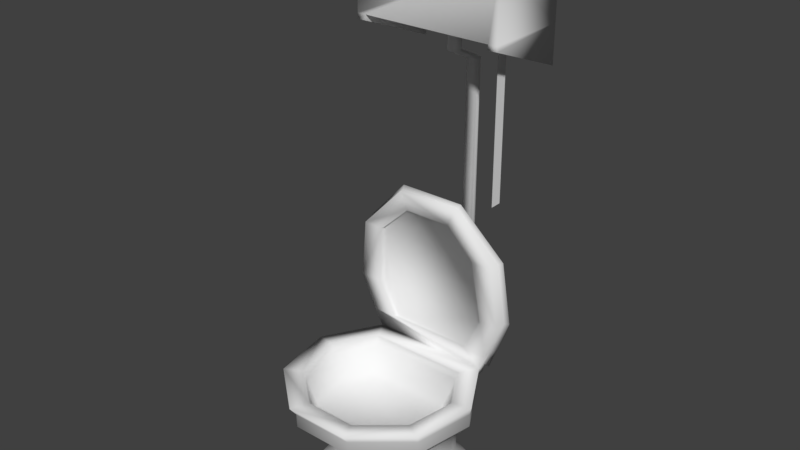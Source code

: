 # Source: toilet.blend  (saved by Blender 2.79.0; exported with 4.5.12 LTS)
import bpy
from mathutils import Matrix  # noqa: F401  (used for matrix-valued properties, if any)

bpy.ops.wm.read_factory_settings(use_empty=True)
scene = bpy.context.scene
scene.name = 'Scene'

# ---- collections
col_collection_1 = bpy.data.collections.new('Collection 1'); scene.collection.children.link(col_collection_1)

# ---- materials (node trees are filled in below, after node groups)
mat_thm = bpy.data.materials.new('thm')
mat_thm.alpha_threshold = 0.0
mat_thm.use_transparent_shadow = False
mat_thm.roughness = 0.5
mat_chain = bpy.data.materials.new('chain')
mat_chain.alpha_threshold = 0.0
mat_chain.use_transparent_shadow = False
mat_chain.roughness = 0.5
mat_tbm = bpy.data.materials.new('tbm')
mat_tbm.alpha_threshold = 0.0
mat_tbm.use_transparent_shadow = False
mat_tbm.roughness = 0.5

# ---- material node trees

# ---- world
world_world = bpy.data.worlds.new('World'); scene.world = world_world
world_world.color = (0.05088, 0.05088, 0.05088)
world_world.use_sun_shadow = False
world_world.sun_shadow_jitter_overblur = 0.0
world_world.cycles.sampling_method = 'MANUAL'

# ---- meshes
me_cube_000 = bpy.data.meshes.new('Cube.000')
me_cube_000.from_pydata([(-1.0, -1.0, -1.0), (-1.0, -0.584, 0.2203), (-1.0, 0.1438, -1.0), (-1.0, 0.1438, 0.2203), (1.0, -1.0, -1.0), (1.0, -0.584, 0.2203), (1.0, 0.1438, -1.0), (1.0, 0.1438, 0.2203), (-0.8789, 0.1438, -1.0), (-0.8789, -1.0, -1.0), (0.8775, -1.0, -1.0), (0.8775, 0.1438, -1.0), (-1.0, -1.0, -1.073), (-1.0, 0.1438, -1.518), (-0.8789, 0.1438, -1.518), (-0.8789, -1.0, -1.073), (1.0, -1.0, -1.067), (1.0, 0.1438, -1.512), (0.8775, -1.0, -1.067), (0.8775, 0.1438, -1.512), (-1.0, -1.0, -0.1125), (-1.0, 0.1438, -0.1125), (1.0, 0.1438, -0.1125), (1.0, -1.0, -0.1125), (-0.8789, 0.1438, -0.1125), (0.8775, 0.1438, -0.1125), (-1.0, -0.6024, 0.2434), (1.0, -0.6024, 0.2434), (-1.0, -1.018, -0.08945), (1.0, -1.018, -0.08945)], [], [(20, 1, 3, 21), (22, 7, 5, 23), (10, 11, 19, 18), (7, 3, 1, 5), (2, 8, 14, 13), (1, 20, 28, 26), (8, 11, 10, 9), (7, 22, 25, 24, 21, 3), (13, 14, 15, 12), (0, 2, 13, 12), (9, 0, 12, 15), (8, 9, 15, 14), (19, 17, 16, 18), (11, 6, 17, 19), (6, 4, 16, 17), (4, 10, 18, 16), (8, 24, 25, 11), (2, 21, 24, 8), (20, 0, 9, 10, 4, 23), (6, 22, 23, 4), (11, 25, 22, 6), (0, 20, 21, 2), (26, 28, 29, 27), (20, 23, 29, 28), (5, 1, 26, 27), (23, 5, 27, 29)])
me_cube_000.polygons.foreach_set('use_smooth', [True] * 26)
_uv = me_cube_000.uv_layers.new(name='UVMap')
_uv.uv.foreach_set('vector', [0.5243, 0.07258, 0.5467, 0.05473, 0.5858, 0.05464, 0.5858, 0.07245, 0.6139, 0.3424, 0.6139, 0.3602, 0.5748, 0.3601, 0.5524, 0.3422, 0.5516, 0.7302, 0.5514, 0.6693, 0.5791, 0.6693, 0.5552, 0.7302, 0.36, 0.5901, 0.36, 0.6971, 0.3217, 0.6971, 0.3217, 0.5901, 0.3496, 0.0535, 0.3496, 0.05998, 0.3217, 0.05998, 0.3217, 0.0535, 0.5467, 0.05473, 0.5243, 0.07258, 0.5233, 0.07135, 0.5457, 0.0535, 0.6129, 0.4683, 0.6129, 0.5623, 0.5514, 0.5623, 0.5514, 0.4683, 0.4154, 0.1605, 0.3975, 0.1605, 0.3975, 0.1539, 0.3975, 0.05998, 0.3975, 0.0535, 0.4154, 0.0535, 0.8093, 0.1164, 0.8028, 0.1164, 0.8028, 0.0535, 0.8093, 0.0535, 0.5243, 0.12, 0.5858, 0.1199, 0.5858, 0.1476, 0.5243, 0.1239, 0.05787, 0.5015, 0.05787, 0.508, 0.05394, 0.508, 0.05394, 0.5015, 0.1798, 0.676, 0.1799, 0.615, 0.1839, 0.615, 0.2077, 0.676, 0.7284, 0.3304, 0.7218, 0.3304, 0.7218, 0.2675, 0.7284, 0.2675, 0.3496, 0.1539, 0.3496, 0.1605, 0.322, 0.1605, 0.322, 0.1539, 0.6139, 0.2949, 0.5524, 0.2948, 0.5524, 0.2912, 0.6139, 0.2675, 0.05787, 0.401, 0.05787, 0.4075, 0.05426, 0.4075, 0.05426, 0.401, 0.3496, 0.05998, 0.3975, 0.05998, 0.3975, 0.1539, 0.3496, 0.1539, 0.3496, 0.0535, 0.3975, 0.0535, 0.3975, 0.05998, 0.3496, 0.05998, 0.1057, 0.508, 0.05787, 0.508, 0.05787, 0.5015, 0.05787, 0.4075, 0.05787, 0.401, 0.1057, 0.401, 0.6139, 0.2949, 0.6139, 0.3424, 0.5524, 0.3422, 0.5524, 0.2948, 0.3496, 0.1539, 0.3975, 0.1539, 0.3975, 0.1605, 0.3496, 0.1605, 0.5243, 0.12, 0.5243, 0.07258, 0.5858, 0.07245, 0.5858, 0.1199, 0.07192, 0.722, 0.05394, 0.722, 0.05394, 0.615, 0.07192, 0.615, 0.1057, 0.508, 0.1057, 0.401, 0.107, 0.401, 0.107, 0.508, 0.6949, 0.0535, 0.6949, 0.1605, 0.6937, 0.1605, 0.6937, 0.0535, 0.5524, 0.3422, 0.5748, 0.3601, 0.5738, 0.3613, 0.5514, 0.3434])
_ca = me_cube_000.color_attributes.new('Col', 'BYTE_COLOR', 'CORNER')
_ca.data.foreach_set('color', [1.0, 1.0, 1.0, 1.0, 1.0, 1.0, 1.0, 1.0, 1.0, 1.0, 1.0, 1.0, 1.0, 1.0, 1.0, 1.0, 1.0, 1.0, 1.0, 1.0, 1.0, 1.0, 1.0, 1.0, 1.0, 1.0, 1.0, 1.0, 1.0, 1.0, 1.0, 1.0, 1.0, 1.0, 1.0, 1.0, 1.0, 1.0, 1.0, 1.0, 1.0, 1.0, 1.0, 1.0, 1.0, 1.0, 1.0, 1.0, 1.0, 1.0, 1.0, 1.0, 1.0, 1.0, 1.0, 1.0, 1.0, 1.0, 1.0, 1.0, 1.0, 1.0, 1.0, 1.0, 1.0, 1.0, 1.0, 1.0, 1.0, 1.0, 1.0, 1.0, 1.0, 1.0, 1.0, 1.0, 1.0, 1.0, 1.0, 1.0, 1.0, 1.0, 1.0, 1.0, 1.0, 1.0, 1.0, 1.0, 1.0, 1.0, 1.0, 1.0, 1.0, 1.0, 1.0, 1.0, 1.0, 1.0, 1.0, 1.0, 1.0, 1.0, 1.0, 1.0, 1.0, 1.0, 1.0, 1.0, 1.0, 1.0, 1.0, 1.0, 1.0, 1.0, 1.0, 1.0, 1.0, 1.0, 1.0, 1.0, 1.0, 1.0, 1.0, 1.0, 1.0, 1.0, 1.0, 1.0, 1.0, 1.0, 1.0, 1.0, 1.0, 1.0, 1.0, 1.0, 1.0, 1.0, 1.0, 1.0, 1.0, 1.0, 1.0, 1.0, 1.0, 1.0, 1.0, 1.0, 1.0, 1.0, 1.0, 1.0, 1.0, 1.0, 1.0, 1.0, 1.0, 1.0, 1.0, 1.0, 1.0, 1.0, 1.0, 1.0, 1.0, 1.0, 1.0, 1.0, 1.0, 1.0, 1.0, 1.0, 1.0, 1.0, 1.0, 1.0, 1.0, 1.0, 1.0, 1.0, 1.0, 1.0, 1.0, 1.0, 1.0, 1.0, 1.0, 1.0, 1.0, 1.0, 1.0, 1.0, 1.0, 1.0, 1.0, 1.0, 1.0, 1.0, 1.0, 1.0, 1.0, 1.0, 1.0, 1.0, 1.0, 1.0, 1.0, 1.0, 1.0, 1.0, 1.0, 1.0, 1.0, 1.0, 1.0, 1.0, 1.0, 1.0, 1.0, 1.0, 1.0, 1.0, 1.0, 1.0, 1.0, 1.0, 1.0, 1.0, 1.0, 1.0, 1.0, 1.0, 1.0, 1.0, 1.0, 1.0, 1.0, 1.0, 1.0, 1.0, 1.0, 1.0, 1.0, 1.0, 1.0, 1.0, 1.0, 1.0, 1.0, 1.0, 1.0, 1.0, 1.0, 1.0, 1.0, 1.0, 1.0, 1.0, 1.0, 1.0, 1.0, 1.0, 1.0, 1.0, 1.0, 1.0, 1.0, 1.0, 1.0, 1.0, 1.0, 1.0, 1.0, 1.0, 1.0, 1.0, 1.0, 1.0, 1.0, 1.0, 1.0, 1.0, 1.0, 1.0, 1.0, 1.0, 1.0, 1.0, 1.0, 1.0, 1.0, 1.0, 1.0, 1.0, 1.0, 1.0, 1.0, 1.0, 1.0, 1.0, 1.0, 1.0, 1.0, 1.0, 1.0, 1.0, 1.0, 1.0, 1.0, 1.0, 1.0, 1.0, 1.0, 1.0, 1.0, 1.0, 1.0, 1.0, 1.0, 1.0, 1.0, 1.0, 1.0, 1.0, 1.0, 1.0, 1.0, 1.0, 1.0, 1.0, 1.0, 1.0, 1.0, 1.0, 1.0, 1.0, 1.0, 1.0, 1.0, 1.0, 1.0, 1.0, 1.0, 1.0, 1.0, 1.0, 1.0, 1.0, 1.0, 1.0, 1.0, 1.0, 1.0, 1.0, 1.0, 1.0, 1.0, 1.0, 1.0, 1.0, 1.0, 1.0, 1.0, 1.0, 1.0, 1.0, 1.0, 1.0, 1.0, 1.0, 1.0, 1.0, 1.0, 1.0, 1.0, 1.0, 1.0, 1.0, 1.0, 1.0, 1.0, 1.0, 1.0, 1.0, 1.0, 1.0, 1.0, 1.0, 1.0, 1.0, 1.0, 1.0, 1.0, 1.0, 1.0, 1.0, 1.0, 1.0, 1.0, 1.0, 1.0, 1.0, 1.0, 1.0, 1.0, 1.0, 1.0, 1.0, 1.0, 1.0, 1.0, 1.0, 1.0, 1.0, 1.0, 1.0, 1.0, 1.0, 1.0, 1.0, 1.0, 1.0, 1.0, 1.0, 1.0, 1.0, 1.0, 1.0, 1.0, 1.0, 1.0, 1.0])
me_cube_000.materials.append(mat_thm)
me_cube_000.use_remesh_preserve_volume = False
me_cube_000.use_remesh_preserve_attributes = False
me_cube_000.use_mirror_vertex_groups = False
me_cube_000.update()
me_plane_001 = bpy.data.meshes.new('Plane.001')
me_plane_001.from_pydata([(-0.0911, -1.368, -2.854e-08), (0.07015, -1.368, -2.854e-08), (-0.0911, 0.8073, 5.305e-08), (0.07015, 0.8073, 5.305e-08)], [], [(0, 1, 3, 2)])
me_plane_001.polygons.foreach_set('use_smooth', [True] * 1)
_uv = me_plane_001.uv_layers.new(name='UVMap')
_uv.uv.foreach_set('vector', [0.001933, -0.003167, 0.9981, -0.003167, 1.005, 0.9984, 0.009215, 0.9984])
me_plane_001.materials.append(mat_chain)
me_plane_001.use_remesh_preserve_volume = False
me_plane_001.use_remesh_preserve_attributes = False
me_plane_001.use_mirror_vertex_groups = False
me_plane_001.update()
me_cube_001 = bpy.data.meshes.new('Cube.001')
me_cube_001.from_pydata([(-0.0007084, -0.1791, -1.086), (-0.0007084, -0.081, -1.002), (0.1594, -0.2373, -1.086), (0.2224, -0.1622, -1.002), (0.2445, -0.3849, -1.086), (0.3411, -0.3678, -1.002), (0.215, -0.5526, -1.086), (0.2999, -0.6017, -1.002), (0.08447, -0.6621, -1.086), (0.118, -0.7543, -1.002), (-0.08588, -0.6621, -1.086), (-0.1194, -0.7543, -1.002), (-0.2164, -0.5526, -1.086), (-0.3013, -0.6017, -1.002), (-0.246, -0.3849, -1.086), (-0.3425, -0.3678, -1.002), (-0.1608, -0.2373, -1.086), (-0.2238, -0.1622, -1.002), (-0.0007084, -0.081, -1.086), (0.2224, -0.1622, -1.086), (0.3411, -0.3678, -1.086), (0.2999, -0.6017, -1.086), (0.118, -0.7543, -1.086), (-0.1194, -0.7543, -1.086), (-0.3013, -0.6017, -1.086), (-0.3425, -0.3678, -1.086), (-0.2238, -0.1622, -1.086), (-0.0007084, -0.3422, -1.133), (0.05454, -0.3623, -1.133), (0.08394, -0.4132, -1.133), (0.07373, -0.4711, -1.133), (0.02869, -0.5089, -1.133), (-0.03011, -0.5089, -1.133), (-0.07515, -0.4711, -1.133), (-0.08536, -0.4132, -1.133), (-0.05596, -0.3623, -1.133), (-0.0007084, -0.1791, -1.133), (0.1594, -0.2373, -1.133), (0.2445, -0.3849, -1.133), (0.215, -0.5526, -1.133), (0.08447, -0.6621, -1.133), (-0.08588, -0.6621, -1.133), (-0.2164, -0.5526, -1.133), (-0.246, -0.3849, -1.133), (-0.1608, -0.2373, -1.133), (-0.0007083, -0.3422, -1.387), (0.05454, -0.3623, -1.387), (0.08394, -0.4132, -1.387), (0.07373, -0.4711, -1.387), (0.02869, -0.5089, -1.387), (-0.03011, -0.5089, -1.387), (-0.07515, -0.4711, -1.387), (-0.08536, -0.4132, -1.387), (-0.05596, -0.3623, -1.387), (-0.0007082, 0.05025, -1.574), (0.05454, 0.03014, -1.574), (0.08394, -0.02078, -1.574), (0.07373, -0.07869, -1.574), (0.02869, -0.1165, -1.574), (-0.03011, -0.1165, -1.574), (-0.07515, -0.07869, -1.574), (-0.08536, -0.02078, -1.574), (-0.05596, 0.03014, -1.574), (-0.0007087, 0.05025, -5.603), (0.05454, 0.03014, -5.603), (0.08394, -0.02078, -5.603), (0.07373, -0.07869, -5.603), (0.02869, -0.1165, -5.603), (-0.03011, -0.1165, -5.603), (-0.07515, -0.07869, -5.603), (-0.08536, -0.02078, -5.603), (-0.05596, 0.03014, -5.603)], [], [(18, 1, 3, 19), (19, 3, 5, 20), (20, 5, 7, 21), (21, 7, 9, 22), (22, 9, 11, 23), (23, 11, 13, 24), (24, 13, 15, 25), (3, 1, 17, 15, 13, 11, 9, 7, 5), (25, 15, 17, 26), (26, 17, 1, 18), (14, 16, 44, 43), (2, 0, 18, 19), (4, 2, 19, 20), (6, 4, 20, 21), (8, 6, 21, 22), (10, 8, 22, 23), (12, 10, 23, 24), (14, 12, 24, 25), (16, 14, 25, 26), (0, 16, 26, 18), (32, 33, 51, 50), (8, 10, 41, 40), (2, 4, 38, 37), (16, 0, 36, 44), (10, 12, 42, 41), (4, 6, 39, 38), (12, 14, 43, 42), (6, 8, 40, 39), (0, 2, 37, 36), (28, 27, 36, 37), (29, 28, 37, 38), (30, 29, 38, 39), (31, 30, 39, 40), (32, 31, 40, 41), (33, 32, 41, 42), (34, 33, 42, 43), (35, 34, 43, 44), (27, 35, 44, 36), (49, 50, 59, 58), (29, 30, 48, 47), (33, 34, 52, 51), (30, 31, 49, 48), (27, 28, 46, 45), (34, 35, 53, 52), (31, 32, 50, 49), (28, 29, 47, 46), (35, 27, 45, 53), (62, 54, 63, 71), (46, 47, 56, 55), (53, 45, 54, 62), (50, 51, 60, 59), (47, 48, 57, 56), (51, 52, 61, 60), (48, 49, 58, 57), (45, 46, 55, 54), (52, 53, 62, 61), (63, 64, 65, 66, 67, 68, 69, 70, 71), (59, 60, 69, 68), (56, 57, 66, 65), (60, 61, 70, 69), (57, 58, 67, 66), (54, 55, 64, 63), (61, 62, 71, 70), (58, 59, 68, 67), (55, 56, 65, 64)])
me_cube_001.polygons.foreach_set('use_smooth', [True] * 65)
_uv = me_cube_001.uv_layers.new(name='UVMap')
_uv.uv.foreach_set('vector', [0.6869, 0.8247, 0.6915, 0.8247, 0.6915, 0.8366, 0.6869, 0.8366, 0.4433, 0.8279, 0.4388, 0.8278, 0.4387, 0.8163, 0.4432, 0.8164, 0.4432, 0.8164, 0.4387, 0.8163, 0.4388, 0.8041, 0.4433, 0.8041, 0.8357, 0.7014, 0.8311, 0.7014, 0.8311, 0.6917, 0.8357, 0.6917, 0.8357, 0.6917, 0.8311, 0.6917, 0.8311, 0.679, 0.8357, 0.679, 0.8357, 0.679, 0.8311, 0.679, 0.8311, 0.6693, 0.8357, 0.6693, 0.8409, 0.2913, 0.8364, 0.2913, 0.8363, 0.279, 0.8408, 0.279, 0.7564, 0.4799, 0.7564, 0.4926, 0.7483, 0.5024, 0.736, 0.5048, 0.7251, 0.4986, 0.7208, 0.4868, 0.7251, 0.4748, 0.736, 0.4683, 0.7483, 0.4703, 0.8408, 0.279, 0.8363, 0.279, 0.8364, 0.2675, 0.8409, 0.2675, 0.6869, 0.8127, 0.6915, 0.8127, 0.6915, 0.8247, 0.6869, 0.8247, 0.1798, 0.9245, 0.1799, 0.9162, 0.1824, 0.9162, 0.1823, 0.9244, 0.7124, 0.676, 0.7033, 0.6744, 0.7024, 0.6693, 0.715, 0.6715, 0.7183, 0.6829, 0.7124, 0.676, 0.715, 0.6715, 0.7233, 0.6811, 0.7183, 0.692, 0.7183, 0.6829, 0.7233, 0.6811, 0.7233, 0.6938, 0.7124, 0.699, 0.7183, 0.692, 0.7233, 0.6938, 0.715, 0.7035, 0.7033, 0.7006, 0.7124, 0.699, 0.715, 0.7035, 0.7024, 0.7057, 0.6954, 0.696, 0.7033, 0.7006, 0.7024, 0.7057, 0.6913, 0.6994, 0.6922, 0.6875, 0.6954, 0.696, 0.6913, 0.6994, 0.6869, 0.6875, 0.6954, 0.679, 0.6922, 0.6875, 0.6869, 0.6875, 0.6913, 0.6756, 0.7033, 0.6744, 0.6954, 0.679, 0.6913, 0.6756, 0.7024, 0.6693, 0.557, 0.8372, 0.5595, 0.8372, 0.5595, 0.8508, 0.557, 0.8508, 0.05394, 0.8451, 0.05394, 0.836, 0.05645, 0.836, 0.05645, 0.8451, 0.9173, 0.07056, 0.9172, 0.06231, 0.9197, 0.06231, 0.9198, 0.07057, 0.9461, 0.6693, 0.9461, 0.6778, 0.9436, 0.6778, 0.9436, 0.6693, 0.05394, 0.836, 0.05394, 0.829, 0.05645, 0.829, 0.05645, 0.836, 0.9172, 0.06231, 0.9173, 0.0535, 0.9198, 0.05351, 0.9197, 0.06231, 0.1799, 0.9333, 0.1798, 0.9245, 0.1823, 0.9244, 0.1824, 0.9333, 0.05394, 0.8521, 0.05394, 0.8451, 0.05645, 0.8451, 0.05645, 0.8521, 0.9461, 0.6778, 0.9461, 0.6864, 0.9436, 0.6864, 0.9436, 0.6778, 0.1975, 0.7977, 0.1975, 0.7945, 0.2058, 0.7915, 0.2058, 0.8007, 0.1955, 0.8001, 0.1975, 0.7977, 0.2058, 0.8007, 0.1999, 0.8076, 0.1924, 0.8006, 0.1955, 0.8001, 0.1999, 0.8076, 0.1909, 0.8092, 0.1897, 0.799, 0.1924, 0.8006, 0.1909, 0.8092, 0.1829, 0.8046, 0.1886, 0.7961, 0.1897, 0.799, 0.1829, 0.8046, 0.1798, 0.7961, 0.1897, 0.7931, 0.1886, 0.7961, 0.1798, 0.7961, 0.1829, 0.7875, 0.1924, 0.7916, 0.1897, 0.7931, 0.1829, 0.7875, 0.1909, 0.783, 0.1955, 0.7921, 0.1924, 0.7916, 0.1909, 0.783, 0.1999, 0.7846, 0.1975, 0.7945, 0.1955, 0.7921, 0.1999, 0.7846, 0.2058, 0.7915, 0.8336, 0.8084, 0.8367, 0.8084, 0.8367, 0.8302, 0.8336, 0.8302, 0.07561, 0.05376, 0.07866, 0.0535, 0.07993, 0.06705, 0.07687, 0.06731, 0.2125, 0.294, 0.2095, 0.2937, 0.2107, 0.2802, 0.2138, 0.2804, 0.5514, 0.8372, 0.5539, 0.8372, 0.5539, 0.8508, 0.5514, 0.8508, 0.8672, 0.4683, 0.8702, 0.4683, 0.8702, 0.4819, 0.8672, 0.4819, 0.2095, 0.2937, 0.2066, 0.2934, 0.2079, 0.2799, 0.2107, 0.2802, 0.5539, 0.8372, 0.557, 0.8372, 0.557, 0.8508, 0.5539, 0.8508, 0.07275, 0.05406, 0.07561, 0.05376, 0.07687, 0.06731, 0.07402, 0.0676, 0.8643, 0.4683, 0.8672, 0.4683, 0.8672, 0.4819, 0.8643, 0.4819, 0.4376, 0.2675, 0.4406, 0.2675, 0.4406, 0.4831, 0.4376, 0.4831, 0.3233, 0.8278, 0.3217, 0.8304, 0.3217, 0.8078, 0.3233, 0.8051, 0.3292, 0.8278, 0.3263, 0.8267, 0.3263, 0.8041, 0.3292, 0.8051, 0.8367, 0.8084, 0.8392, 0.8105, 0.8392, 0.8322, 0.8367, 0.8302, 0.07687, 0.06731, 0.07993, 0.06705, 0.05985, 0.07886, 0.0568, 0.07912, 0.2138, 0.2804, 0.2107, 0.2802, 0.1907, 0.2684, 0.1937, 0.2686, 0.8311, 0.8105, 0.8336, 0.8084, 0.8336, 0.8302, 0.8311, 0.8322, 0.3263, 0.8267, 0.3233, 0.8278, 0.3233, 0.8051, 0.3263, 0.8041, 0.3308, 0.8304, 0.3292, 0.8278, 0.3292, 0.8051, 0.3308, 0.8078, 0.3217, 0.942, 0.3228, 0.939, 0.3255, 0.9374, 0.3286, 0.938, 0.3307, 0.9404, 0.3307, 0.9435, 0.3286, 0.946, 0.3255, 0.9465, 0.3228, 0.9449, 0.3273, 0.2675, 0.3297, 0.2675, 0.3297, 0.4831, 0.3273, 0.4831, 0.0568, 0.07912, 0.05985, 0.07886, 0.07993, 0.2934, 0.07687, 0.2937, 0.1937, 0.2686, 0.1907, 0.2684, 0.2107, 0.0538, 0.2138, 0.05406, 0.3217, 0.2675, 0.3241, 0.2675, 0.3241, 0.4831, 0.3217, 0.4831, 0.4406, 0.2675, 0.4436, 0.2675, 0.4436, 0.4831, 0.4406, 0.4831, 0.1907, 0.2684, 0.1878, 0.2681, 0.2079, 0.0535, 0.2107, 0.0538, 0.3241, 0.2675, 0.3273, 0.2675, 0.3273, 0.4831, 0.3241, 0.4831, 0.05394, 0.07942, 0.0568, 0.07912, 0.07687, 0.2937, 0.07402, 0.294])
_ca = me_cube_001.color_attributes.new('Col', 'BYTE_COLOR', 'CORNER')
_ca.data.foreach_set('color', [1.0, 1.0, 1.0, 1.0, 1.0, 1.0, 1.0, 1.0, 1.0, 1.0, 1.0, 1.0, 1.0, 1.0, 1.0, 1.0, 1.0, 1.0, 1.0, 1.0, 1.0, 1.0, 1.0, 1.0, 1.0, 1.0, 1.0, 1.0, 1.0, 1.0, 1.0, 1.0, 1.0, 1.0, 1.0, 1.0, 1.0, 1.0, 1.0, 1.0, 1.0, 1.0, 1.0, 1.0, 1.0, 1.0, 1.0, 1.0, 1.0, 1.0, 1.0, 1.0, 1.0, 1.0, 1.0, 1.0, 1.0, 1.0, 1.0, 1.0, 1.0, 1.0, 1.0, 1.0, 1.0, 1.0, 1.0, 1.0, 1.0, 1.0, 1.0, 1.0, 1.0, 1.0, 1.0, 1.0, 1.0, 1.0, 1.0, 1.0, 1.0, 1.0, 1.0, 1.0, 1.0, 1.0, 1.0, 1.0, 1.0, 1.0, 1.0, 1.0, 1.0, 1.0, 1.0, 1.0, 1.0, 1.0, 1.0, 1.0, 1.0, 1.0, 1.0, 1.0, 1.0, 1.0, 1.0, 1.0, 1.0, 1.0, 1.0, 1.0, 1.0, 1.0, 1.0, 1.0, 1.0, 1.0, 1.0, 1.0, 1.0, 1.0, 1.0, 1.0, 1.0, 1.0, 1.0, 1.0, 1.0, 1.0, 1.0, 1.0, 1.0, 1.0, 1.0, 1.0, 1.0, 1.0, 1.0, 1.0, 1.0, 1.0, 1.0, 1.0, 1.0, 1.0, 1.0, 1.0, 1.0, 1.0, 1.0, 1.0, 1.0, 1.0, 1.0, 1.0, 1.0, 1.0, 1.0, 1.0, 1.0, 1.0, 1.0, 1.0, 1.0, 1.0, 1.0, 1.0, 1.0, 1.0, 1.0, 1.0, 1.0, 1.0, 1.0, 1.0, 1.0, 1.0, 1.0, 1.0, 1.0, 1.0, 1.0, 1.0, 1.0, 1.0, 1.0, 1.0, 1.0, 1.0, 1.0, 1.0, 1.0, 1.0, 1.0, 1.0, 1.0, 1.0, 1.0, 1.0, 1.0, 1.0, 1.0, 1.0, 1.0, 1.0, 1.0, 1.0, 1.0, 1.0, 1.0, 1.0, 1.0, 1.0, 1.0, 1.0, 1.0, 1.0, 1.0, 1.0, 1.0, 1.0, 1.0, 1.0, 1.0, 1.0, 1.0, 1.0, 1.0, 1.0, 1.0, 1.0, 1.0, 1.0, 1.0, 1.0, 1.0, 1.0, 1.0, 1.0, 1.0, 1.0, 1.0, 1.0, 1.0, 1.0, 1.0, 1.0, 1.0, 1.0, 1.0, 1.0, 1.0, 1.0, 1.0, 1.0, 1.0, 1.0, 1.0, 1.0, 1.0, 1.0, 1.0, 1.0, 1.0, 1.0, 1.0, 1.0, 1.0, 1.0, 1.0, 1.0, 1.0, 1.0, 1.0, 1.0, 1.0, 1.0, 1.0, 1.0, 1.0, 1.0, 1.0, 1.0, 1.0, 1.0, 1.0, 1.0, 1.0, 1.0, 1.0, 1.0, 1.0, 1.0, 1.0, 1.0, 1.0, 1.0, 1.0, 1.0, 1.0, 1.0, 1.0, 1.0, 1.0, 1.0, 1.0, 1.0, 1.0, 1.0, 1.0, 1.0, 1.0, 1.0, 1.0, 1.0, 1.0, 1.0, 1.0, 1.0, 1.0, 1.0, 1.0, 1.0, 1.0, 1.0, 1.0, 1.0, 1.0, 1.0, 1.0, 1.0, 1.0, 1.0, 1.0, 1.0, 1.0, 1.0, 1.0, 1.0, 1.0, 1.0, 1.0, 1.0, 1.0, 1.0, 1.0, 1.0, 1.0, 1.0, 1.0, 1.0, 1.0, 1.0, 1.0, 1.0, 1.0, 1.0, 1.0, 1.0, 1.0, 1.0, 1.0, 1.0, 1.0, 1.0, 1.0, 1.0, 1.0, 1.0, 1.0, 1.0, 1.0, 1.0, 1.0, 1.0, 1.0, 1.0, 1.0, 1.0, 1.0, 1.0, 1.0, 1.0, 1.0, 1.0, 1.0, 1.0, 1.0, 1.0, 1.0, 1.0, 1.0, 1.0, 1.0, 1.0, 1.0, 1.0, 1.0, 1.0, 1.0, 1.0, 1.0, 1.0, 1.0, 1.0, 1.0, 1.0, 1.0, 1.0, 1.0, 1.0, 1.0, 1.0, 1.0, 1.0, 1.0, 1.0, 1.0, 1.0, 1.0, 1.0, 1.0, 1.0, 1.0, 1.0, 1.0, 1.0, 1.0, 1.0, 1.0, 1.0, 1.0, 1.0, 1.0, 1.0, 1.0, 1.0, 1.0, 1.0, 1.0, 1.0, 1.0, 1.0, 1.0, 1.0, 1.0, 1.0, 1.0, 1.0, 1.0, 1.0, 1.0, 1.0, 1.0, 1.0, 1.0, 1.0, 1.0, 1.0, 1.0, 1.0, 1.0, 1.0, 1.0, 1.0, 1.0, 1.0, 1.0, 1.0, 1.0, 1.0, 1.0, 1.0, 1.0, 1.0, 1.0, 1.0, 1.0, 1.0, 1.0, 1.0, 1.0, 1.0, 1.0, 1.0, 1.0, 1.0, 1.0, 1.0, 1.0, 1.0, 1.0, 1.0, 1.0, 1.0, 1.0, 1.0, 1.0, 1.0, 1.0, 1.0, 1.0, 1.0, 1.0, 1.0, 1.0, 1.0, 1.0, 1.0, 1.0, 1.0, 1.0, 1.0, 1.0, 1.0, 1.0, 1.0, 1.0, 1.0, 1.0, 1.0, 1.0, 1.0, 1.0, 1.0, 1.0, 1.0, 1.0, 1.0, 1.0, 1.0, 1.0, 1.0, 1.0, 1.0, 1.0, 1.0, 1.0, 1.0, 1.0, 1.0, 1.0, 1.0, 1.0, 1.0, 1.0, 1.0, 1.0, 1.0, 1.0, 1.0, 1.0, 1.0, 1.0, 1.0, 1.0, 1.0, 1.0, 1.0, 1.0, 1.0, 1.0, 1.0, 1.0, 1.0, 1.0, 1.0, 1.0, 1.0, 1.0, 1.0, 1.0, 1.0, 1.0, 1.0, 1.0, 1.0, 1.0, 1.0, 1.0, 1.0, 1.0, 1.0, 1.0, 1.0, 1.0, 1.0, 1.0, 1.0, 1.0, 1.0, 1.0, 1.0, 1.0, 1.0, 1.0, 1.0, 1.0, 1.0, 1.0, 1.0, 1.0, 1.0, 1.0, 1.0, 1.0, 1.0, 1.0, 1.0, 1.0, 1.0, 1.0, 1.0, 1.0, 1.0, 1.0, 1.0, 1.0, 1.0, 1.0, 1.0, 1.0, 1.0, 1.0, 1.0, 1.0, 1.0, 1.0, 1.0, 1.0, 1.0, 1.0, 1.0, 1.0, 1.0, 1.0, 1.0, 1.0, 1.0, 1.0, 1.0, 1.0, 1.0, 1.0, 1.0, 1.0, 1.0, 1.0, 1.0, 1.0, 1.0, 1.0, 1.0, 1.0, 1.0, 1.0, 1.0, 1.0, 1.0, 1.0, 1.0, 1.0, 1.0, 1.0, 1.0, 1.0, 1.0, 1.0, 1.0, 1.0, 1.0, 1.0, 1.0, 1.0, 1.0, 1.0, 1.0, 1.0, 1.0, 1.0, 1.0, 1.0, 1.0, 1.0, 1.0, 1.0, 1.0, 1.0, 1.0, 1.0, 1.0, 1.0, 1.0, 1.0, 1.0, 1.0, 1.0, 1.0, 1.0, 1.0, 1.0, 1.0, 1.0, 1.0, 1.0, 1.0, 1.0, 1.0, 1.0, 1.0, 1.0, 1.0, 1.0, 1.0, 1.0, 1.0, 1.0, 1.0, 1.0, 1.0, 1.0, 1.0, 1.0, 1.0, 1.0, 1.0, 1.0, 1.0, 1.0, 1.0, 1.0, 1.0, 1.0, 1.0, 1.0, 1.0, 1.0, 1.0, 1.0, 1.0, 1.0, 1.0, 1.0, 1.0, 1.0, 1.0, 1.0, 1.0, 1.0, 1.0, 1.0, 1.0, 1.0, 1.0, 1.0, 1.0, 1.0, 1.0, 1.0, 1.0, 1.0, 1.0, 1.0, 1.0, 1.0, 1.0, 1.0, 1.0, 1.0, 1.0, 1.0, 1.0, 1.0, 1.0, 1.0, 1.0, 1.0, 1.0, 1.0, 1.0, 1.0, 1.0, 1.0, 1.0, 1.0, 1.0, 1.0, 1.0, 1.0, 1.0, 1.0, 1.0, 1.0, 1.0, 1.0, 1.0, 1.0, 1.0, 1.0, 1.0, 1.0, 1.0, 1.0, 1.0, 1.0, 1.0, 1.0, 1.0, 1.0, 1.0, 1.0, 1.0, 1.0, 1.0, 1.0, 1.0, 1.0, 1.0, 1.0, 1.0, 1.0, 1.0, 1.0, 1.0, 1.0, 1.0, 1.0, 1.0, 1.0, 1.0, 1.0, 1.0, 1.0, 1.0, 1.0, 1.0, 1.0, 1.0, 1.0, 1.0, 1.0, 1.0, 1.0, 1.0, 1.0, 1.0, 1.0, 1.0, 1.0, 1.0, 1.0, 1.0, 1.0, 1.0, 1.0, 1.0, 1.0, 1.0, 1.0, 1.0, 1.0, 1.0, 1.0, 1.0, 1.0, 1.0, 1.0, 1.0, 1.0, 1.0, 1.0, 1.0, 1.0, 1.0, 1.0, 1.0, 1.0, 1.0, 1.0, 1.0, 1.0, 1.0, 1.0, 1.0, 1.0, 1.0, 1.0, 1.0, 1.0, 1.0, 1.0, 1.0, 1.0, 1.0, 1.0, 1.0, 1.0, 1.0, 1.0, 1.0, 1.0, 1.0, 1.0, 1.0, 1.0, 1.0, 1.0, 1.0, 1.0, 1.0, 1.0, 1.0, 1.0, 1.0, 1.0, 1.0, 1.0, 1.0, 1.0, 1.0, 1.0, 1.0, 1.0, 1.0, 1.0, 1.0, 1.0, 1.0, 1.0, 1.0, 1.0, 1.0, 1.0, 1.0, 1.0, 1.0, 1.0, 1.0, 1.0, 1.0, 1.0, 1.0, 1.0, 1.0, 1.0, 1.0, 1.0, 1.0, 1.0, 1.0, 1.0, 1.0, 1.0, 1.0, 1.0, 1.0, 1.0, 1.0, 1.0, 1.0, 1.0, 1.0, 1.0, 1.0, 1.0, 1.0, 1.0, 1.0, 1.0, 1.0, 1.0, 1.0, 1.0, 1.0, 1.0, 1.0, 1.0, 1.0, 1.0, 1.0, 1.0, 1.0, 1.0, 1.0, 1.0, 1.0, 1.0, 1.0, 1.0, 1.0, 1.0, 1.0, 1.0, 1.0, 1.0, 1.0, 1.0, 1.0, 1.0, 1.0, 1.0, 1.0, 1.0, 1.0, 1.0, 1.0, 1.0, 1.0, 1.0, 1.0, 1.0, 1.0, 1.0, 1.0, 1.0, 1.0, 1.0, 1.0, 1.0, 1.0, 1.0, 1.0, 1.0, 1.0, 1.0, 1.0, 1.0, 1.0, 1.0, 1.0, 1.0, 1.0, 1.0, 1.0, 1.0, 1.0, 1.0, 1.0, 1.0, 1.0, 1.0, 1.0, 1.0, 1.0, 1.0, 1.0, 1.0, 1.0, 1.0, 1.0, 1.0, 1.0, 1.0, 1.0, 1.0, 1.0, 1.0, 1.0, 1.0, 1.0, 1.0, 1.0, 1.0, 1.0, 1.0, 1.0, 1.0, 1.0, 1.0, 1.0, 1.0, 1.0, 1.0, 1.0, 1.0, 1.0, 1.0, 1.0, 1.0])
me_cube_001.materials.append(mat_thm)
me_cube_001.use_remesh_preserve_volume = False
me_cube_001.use_remesh_preserve_attributes = False
me_cube_001.use_mirror_vertex_groups = False
me_cube_001.update()
me_cylinder = bpy.data.meshes.new('Cylinder')
me_cylinder.from_pydata([(0.0, 1.0, -1.0), (8.002e-09, 0.8318, -0.8053), (0.6428, 0.766, -1.0), (0.5347, 0.6372, -0.8053), (0.9848, 0.1736, -1.0), (0.8192, 0.1444, -0.8053), (0.866, -0.5, -1.0), (0.7204, -0.4159, -0.8053), (0.342, -0.9397, -1.0), (0.2845, -0.7816, -0.8053), (-0.342, -0.9397, -1.0), (-0.2845, -0.7816, -0.8053), (-0.866, -0.5, -1.0), (-0.7204, -0.4159, -0.8053), (-0.9848, 0.1736, -1.0), (-0.8192, 0.1444, -0.8053), (-0.6428, 0.766, -1.0), (-0.5347, 0.6372, -0.8053), (0.6428, 0.766, -0.9099), (0.0, 1.0, -0.9099), (0.9848, 0.1736, -0.9099), (0.866, -0.5, -0.9099), (0.342, -0.9397, -0.9099), (-0.342, -0.9397, -0.9099), (-0.866, -0.5, -0.9099), (-0.9848, 0.1736, -0.9099), (-0.6428, 0.766, -0.9099), (8.002e-09, 0.8318, -0.1518), (0.5347, 0.6372, -0.1518), (0.8192, 0.1444, -0.1518), (0.7204, -0.4159, -0.1518), (0.2845, -0.7816, -0.1518), (-0.2845, -0.7816, -0.1518), (-0.7204, -0.4159, -0.1518), (-0.8192, 0.1444, -0.1518), (-0.5347, 0.6372, -0.1518), (1.527e-08, 0.7201, -0.03001), (0.6434, 0.7668, -0.03001), (0.9858, 0.1738, -0.03001), (0.8669, -0.5005, -0.03001), (0.3424, -0.9406, -0.03001), (-0.3424, -0.9406, -0.03001), (-0.8669, -0.5005, -0.03001), (-0.9858, 0.1738, -0.03001), (-0.6434, 0.7668, -0.03001), (0.001425, 0.7199, 0.03007), (0.6979, 0.749, 0.08644), (1.069, 0.1059, 0.08644), (0.9402, -0.6255, 0.08644), (0.3713, -1.103, 0.08644), (-0.3713, -1.103, 0.08644), (-0.9402, -0.6255, 0.08644), (-1.069, 0.1059, 0.08644), (-0.6979, 0.749, 0.08644), (0.001425, 0.7273, 0.2903), (0.7786, 0.7238, 0.234), (1.193, 0.006264, 0.234), (1.049, -0.8097, 0.234), (0.4143, -1.342, 0.234), (-0.4143, -1.342, 0.234), (-1.049, -0.8097, 0.234), (-1.193, 0.006264, 0.234), (-0.7786, 0.7238, 0.234), (2.745e-08, 0.7263, 0.4132), (0.7786, 0.7238, 0.4132), (1.193, 0.006264, 0.4132), (1.049, -0.8097, 0.4132), (0.4143, -1.342, 0.4132), (-0.4143, -1.342, 0.4132), (-1.049, -0.8097, 0.4132), (-1.193, 0.006264, 0.4132), (-0.7786, 0.7238, 0.4132), (2.199e-08, 0.8405, 0.4195), (0.6729, 0.4727, 0.5463), (0.9916, -0.07934, 0.5463), (0.872, -0.7576, 0.5463), (0.3444, -1.2, 0.5463), (-0.3444, -1.2, 0.5463), (-0.872, -0.7576, 0.5463), (-0.9916, -0.07934, 0.5463), (-0.6729, 0.4727, 0.5463), (0.7786, 0.838, 0.4195), (-0.7786, 0.838, 0.4195), (0.8118, 0.8275, 0.5526), (-0.8118, 0.8275, 0.5526), (0.4258, 0.622, 2.692), (-0.4258, 0.622, 2.692), (0.4258, 0.6819, 2.696), (-0.4258, 0.6819, 2.696), (-1.091, 0.807, 1.28), (1.091, 0.807, 1.28), (1.091, 0.6535, 1.272), (-1.091, 0.6535, 1.272), (-0.9981, 0.7555, 2.094), (-0.9981, 0.6151, 2.087), (0.9981, 0.7555, 2.094), (0.9981, 0.6151, 2.087), (0.9014, 0.8209, 0.7863), (0.9014, 0.6941, 0.7793), (-0.9014, 0.8209, 0.7863), (-0.9014, 0.6941, 0.7793), (-0.6395, 0.7094, 2.471), (-0.6395, 0.6194, 2.466), (0.6395, 0.7094, 2.471), (0.6395, 0.6194, 2.466), (0.5788, 0.6941, 0.7793), (-0.576, 0.6941, 0.7793), (0.7102, 0.6151, 2.087), (-0.7161, 0.6151, 2.087), (0.33, 0.6194, 2.466), (-0.3139, 0.6194, 2.466), (0.8315, 0.6535, 1.272), (-0.7716, 0.6535, 1.272), (0.5788, 0.7506, 0.7793), (-0.576, 0.7506, 0.7793), (0.7102, 0.6716, 2.087), (-0.7161, 0.6716, 2.087), (0.33, 0.6759, 2.466), (-0.3139, 0.6759, 2.466), (0.8315, 0.71, 1.272), (-0.7716, 0.71, 1.272), (0.8473, 0.8761, 0.5066), (-0.8473, 0.8761, 0.5066), (0.4444, 0.7241, 2.743), (-0.4444, 0.7241, 2.743), (-1.139, 0.8547, 1.266), (1.139, 0.8547, 1.266), (-1.042, 0.8009, 2.116), (1.042, 0.8009, 2.116), (0.9408, 0.8692, 0.7505), (-0.9408, 0.8692, 0.7505), (-0.6675, 0.7528, 2.509), (0.6675, 0.7528, 2.509), (1.244, -0.03488, 0.5463), (0.8118, 0.7133, 0.5463), (1.094, -0.8856, 0.5463), (0.4319, -1.441, 0.5463), (-0.4319, -1.441, 0.5463), (-1.094, -0.8856, 0.5463), (-1.244, -0.03488, 0.5463), (-0.8118, 0.7133, 0.5463), (0.5423, 0.3051, 0.06974), (0.7992, -0.1398, 0.06974), (0.7028, -0.6865, 0.06974), (0.2776, -1.043, 0.06974), (-0.2776, -1.043, 0.06974), (-0.7028, -0.6865, 0.06974), (-0.7992, -0.1398, 0.06974), (-0.5423, 0.3051, 0.06974), (-0.6454, 0.4374, 0.4461), (0.6454, 0.4374, 0.4461), (-0.8364, -0.7427, 0.4461), (-0.9511, -0.09205, 0.4461), (0.3303, -1.167, 0.4461), (-0.3303, -1.167, 0.4461), (0.9511, -0.09205, 0.4461), (0.8364, -0.7427, 0.4461), (0.9946, -0.7176, 0.1602), (0.3928, -1.223, 0.1602), (0.7382, 0.7364, 0.1602), (-1.131, 0.05607, 0.1602), (-0.7382, 0.7364, 0.1602), (-0.3928, -1.223, 0.1602), (1.131, 0.05607, 0.1602), (-0.9946, -0.7176, 0.1602), (0.04199, 0.8165, -0.8053), (0.04199, 0.8165, -0.1518), (0.05053, 0.7238, -0.03001), (0.09811, 0.7237, 0.03007), (0.1093, 0.727, 0.2903), (0.06115, 0.7261, 0.4132), (0.06115, 0.8403, 0.4195), (0.173, 0.7253, 0.1602), (-0.04759, 0.8145, -0.8053), (-0.04759, 0.8145, -0.1518), (-0.05727, 0.7243, -0.03001), (-0.1082, 0.7242, 0.03007), (-0.1208, 0.7269, 0.2903), (-0.0693, 0.7261, 0.4132), (-0.0693, 0.8403, 0.4195), (-0.1692, 0.7255, 0.1602), (0.00201, 1.663, 0.01707), (0.00201, 1.671, 0.2773), (0.0987, 1.667, 0.01707), (0.1099, 1.67, 0.2773), (0.1736, 1.669, 0.1472), (-0.1076, 1.668, 0.01707), (-0.1203, 1.67, 0.2773), (-0.1686, 1.669, 0.1472)], [], [(1, 165, 3, 18, 19), (2, 18, 20, 4), (4, 20, 21, 6), (6, 21, 22, 8), (8, 22, 23, 10), (10, 23, 24, 12), (12, 24, 25, 14), (15, 13, 33, 34), (14, 25, 26, 16), (17, 173, 1, 19, 26), (0, 2, 4, 6, 8, 10, 12, 14, 16), (3, 5, 20, 18), (5, 7, 21, 20), (7, 9, 22, 21), (9, 11, 23, 22), (11, 13, 24, 23), (13, 15, 25, 24), (15, 17, 26, 25), (0, 19, 18, 2), (33, 32, 41, 42), (9, 7, 30, 31), (165, 1, 27, 166), (17, 15, 34, 35), (11, 9, 31, 32), (5, 3, 28, 29), (173, 17, 35, 174), (13, 11, 32, 33), (7, 5, 29, 30), (41, 40, 49, 50), (30, 29, 38, 39), (34, 33, 42, 43), (31, 30, 39, 40), (166, 27, 36, 167), (35, 34, 43, 44), (32, 31, 40, 41), (29, 28, 37, 38), (174, 35, 44, 175), (158, 157, 57, 58), (38, 37, 46, 47), (175, 44, 53, 176), (42, 41, 50, 51), (39, 38, 47, 48), (43, 42, 51, 52), (40, 39, 48, 49), (167, 36, 45, 168), (44, 43, 52, 53), (57, 56, 65, 66), (161, 160, 61, 62), (162, 158, 58, 59), (163, 159, 55, 56), (180, 161, 62, 177), (164, 162, 59, 60), (157, 163, 56, 57), (160, 164, 60, 61), (65, 64, 134, 133), (61, 60, 69, 70), (58, 57, 66, 67), (169, 54, 63, 170), (62, 61, 70, 71), (59, 58, 67, 68), (56, 55, 64, 65), (177, 62, 71, 178), (60, 59, 68, 69), (150, 149, 148, 141), (81, 171, 72, 179, 82, 84, 83), (69, 68, 137, 138), (66, 65, 133, 135), (70, 69, 138, 139), (67, 66, 135, 136), (71, 140, 84, 82), (71, 70, 139, 140), (68, 67, 136, 137), (170, 63, 72, 171), (134, 64, 81, 83), (178, 71, 82, 179), (103, 95, 128, 132), (86, 85, 87, 88), (104, 103, 87, 85), (101, 102, 86, 88), (102, 110, 109, 104, 85, 86), (100, 106, 112, 92), (99, 100, 92, 89), (98, 97, 90, 91), (88, 87, 123, 124), (92, 112, 108, 94), (89, 92, 94, 93), (91, 90, 95, 96), (101, 88, 124, 131), (90, 97, 129, 126), (134, 83, 97, 98), (84, 140, 100, 99), (140, 134, 98, 105, 106, 100), (94, 108, 110, 102), (93, 94, 102, 101), (96, 95, 103, 104), (87, 103, 132, 123), (111, 107, 115, 119), (111, 105, 98, 91), (105, 111, 119, 113), (107, 111, 91, 96), (120, 114, 113, 119, 115, 117, 118, 116), (109, 107, 96, 104), (107, 109, 117, 115), (109, 110, 118, 117), (110, 108, 116, 118), (106, 105, 113, 114), (108, 112, 120, 116), (112, 106, 114, 120), (132, 131, 124, 123), (129, 130, 125, 126), (126, 125, 127, 128), (121, 122, 130, 129), (128, 127, 131, 132), (99, 89, 125, 130), (93, 101, 131, 127), (97, 83, 121, 129), (84, 99, 130, 122), (83, 84, 122, 121), (95, 90, 126, 128), (89, 93, 127, 125), (73, 74, 133, 134), (74, 75, 135, 133), (75, 76, 136, 135), (76, 77, 137, 136), (77, 78, 138, 137), (78, 79, 139, 138), (79, 80, 140, 139), (80, 73, 134, 140), (141, 148, 147, 146, 145, 144, 143, 142), (152, 151, 146, 147), (154, 153, 144, 145), (156, 155, 142, 143), (149, 152, 147, 148), (151, 154, 145, 146), (153, 156, 143, 144), (155, 150, 141, 142), (74, 73, 150, 155), (76, 75, 156, 153), (78, 77, 154, 151), (80, 79, 152, 149), (75, 74, 155, 156), (77, 76, 153, 154), (79, 78, 151, 152), (73, 80, 149, 150), (52, 51, 164, 160), (48, 47, 163, 157), (51, 50, 162, 164), (176, 53, 161, 180), (47, 46, 159, 163), (50, 49, 158, 162), (53, 52, 160, 161), (168, 45, 181, 183), (49, 48, 157, 158), (46, 168, 172, 159), (64, 170, 171, 81), (55, 169, 170, 64), (159, 172, 169, 55), (37, 167, 168, 46), (28, 166, 167, 37), (3, 165, 166, 28), (63, 178, 179, 72), (54, 177, 178, 63), (36, 175, 176, 45), (27, 174, 175, 36), (1, 173, 174, 27), (181, 186, 188, 187, 182, 184, 185, 183), (54, 169, 184, 182), (45, 176, 186, 181), (169, 172, 185, 184), (176, 180, 188, 186), (177, 54, 182, 187), (180, 177, 187, 188), (172, 168, 183, 185), (16, 26, 19, 0)])
me_cylinder.polygons.foreach_set('use_smooth', [True] * 174)
_uv = me_cylinder.uv_layers.new(name='UVMap')
_uv.uv.foreach_set('vector', [0.42, 0.4903, 0.4218, 0.4913, 0.4425, 0.5031, 0.4409, 0.5107, 0.4139, 0.4954, 0.8529, 0.2359, 0.857, 0.2359, 0.8566, 0.261, 0.8525, 0.261, 0.8525, 0.261, 0.8566, 0.261, 0.857, 0.2914, 0.8529, 0.2914, 0.6927, 0.7968, 0.6886, 0.7968, 0.6891, 0.7734, 0.6932, 0.7734, 0.6932, 0.7734, 0.6891, 0.7734, 0.6891, 0.7428, 0.6932, 0.7428, 0.6932, 0.7428, 0.6891, 0.7428, 0.6886, 0.7194, 0.6927, 0.7194, 0.8569, 0.4136, 0.861, 0.4136, 0.8606, 0.4441, 0.8565, 0.4441, 0.7353, 0.4481, 0.7356, 0.4228, 0.7653, 0.423, 0.7651, 0.4483, 0.8565, 0.4441, 0.8606, 0.4441, 0.861, 0.4692, 0.8569, 0.4692, 0.4112, 0.4664, 0.4192, 0.4882, 0.42, 0.4903, 0.4139, 0.4954, 0.4032, 0.4666, 0.292, 0.4558, 0.3121, 0.4792, 0.3121, 0.5097, 0.292, 0.533, 0.2613, 0.5382, 0.2344, 0.5228, 0.2237, 0.4942, 0.2344, 0.4655, 0.2613, 0.4504, 0.4425, 0.5031, 0.468, 0.4987, 0.4715, 0.5055, 0.4409, 0.5107, 0.468, 0.4987, 0.4846, 0.4793, 0.4916, 0.4821, 0.4715, 0.5055, 0.4846, 0.4793, 0.4846, 0.4539, 0.4916, 0.4516, 0.4916, 0.4821, 0.4846, 0.4539, 0.468, 0.4344, 0.4715, 0.4281, 0.4916, 0.4516, 0.468, 0.4344, 0.4425, 0.4299, 0.4409, 0.4228, 0.4715, 0.4281, 0.4425, 0.4299, 0.42, 0.4426, 0.4139, 0.438, 0.4409, 0.4228, 0.42, 0.4426, 0.4112, 0.4664, 0.4032, 0.4666, 0.4139, 0.438, 0.2237, 0.8058, 0.2278, 0.8058, 0.2283, 0.8345, 0.2242, 0.8345, 0.5088, 0.08745, 0.4889, 0.07117, 0.4916, 0.06361, 0.5155, 0.08321, 0.04559, 0.6439, 0.04597, 0.6244, 0.07575, 0.6244, 0.07538, 0.6439, 0.5922, 0.2725, 0.5922, 0.2707, 0.6219, 0.2707, 0.622, 0.2725, 0.7356, 0.469, 0.7353, 0.4481, 0.7651, 0.4483, 0.7653, 0.4692, 0.04559, 0.6694, 0.04559, 0.6439, 0.07538, 0.6439, 0.07538, 0.6694, 0.6886, 0.6047, 0.6889, 0.5838, 0.7187, 0.5836, 0.7184, 0.6045, 0.5922, 0.2685, 0.5925, 0.2468, 0.6223, 0.2468, 0.622, 0.2685, 0.04597, 0.6888, 0.04559, 0.6694, 0.07538, 0.6694, 0.07575, 0.6888, 0.6889, 0.63, 0.6886, 0.6047, 0.7184, 0.6045, 0.7187, 0.6298, 0.4916, 0.06361, 0.4604, 0.06361, 0.459, 0.05593, 0.4929, 0.05593, 0.4431, 0.08745, 0.4386, 0.1124, 0.431, 0.1132, 0.4364, 0.08321, 0.5133, 0.1124, 0.5088, 0.08745, 0.5155, 0.08321, 0.5209, 0.1132, 0.463, 0.07117, 0.4431, 0.08745, 0.4364, 0.08321, 0.4604, 0.06361, 0.622, 0.2725, 0.6219, 0.2707, 0.6277, 0.2707, 0.6277, 0.2729, 0.5003, 0.1343, 0.5133, 0.1124, 0.5209, 0.1132, 0.5053, 0.1396, 0.4889, 0.07117, 0.463, 0.07117, 0.4604, 0.06361, 0.4916, 0.06361, 0.4386, 0.1124, 0.4516, 0.1343, 0.4466, 0.1396, 0.431, 0.1132, 0.622, 0.2685, 0.6223, 0.2468, 0.6276, 0.2419, 0.6277, 0.2681, 0.4581, 0.05031, 0.4306, 0.07279, 0.4281, 0.0684, 0.4571, 0.04469, 0.2839, 0.2375, 0.3094, 0.2394, 0.3086, 0.2445, 0.2808, 0.2424, 0.6277, 0.2681, 0.6276, 0.2419, 0.6329, 0.2395, 0.6304, 0.2658, 0.5155, 0.08321, 0.4916, 0.06361, 0.4929, 0.05593, 0.5188, 0.07718, 0.2528, 0.2359, 0.2839, 0.2375, 0.2808, 0.2424, 0.2471, 0.2406, 0.09469, 0.3688, 0.06365, 0.3704, 0.05797, 0.3656, 0.09164, 0.3639, 0.4604, 0.06361, 0.4364, 0.08321, 0.4331, 0.07718, 0.459, 0.05593, 0.6277, 0.2729, 0.6277, 0.2707, 0.6304, 0.2707, 0.6304, 0.275, 0.1203, 0.3668, 0.09469, 0.3688, 0.09164, 0.3639, 0.1194, 0.3618, 0.2388, 0.2466, 0.2764, 0.2485, 0.2759, 0.2565, 0.2384, 0.2546, 0.1188, 0.3586, 0.08943, 0.3608, 0.08722, 0.3577, 0.1182, 0.3553, 0.4939, 0.05031, 0.4581, 0.05031, 0.4571, 0.04469, 0.4949, 0.04469, 0.2786, 0.2455, 0.308, 0.2477, 0.3073, 0.2509, 0.2764, 0.2485, 0.6364, 0.2631, 0.6363, 0.2377, 0.6397, 0.2359, 0.6423, 0.2653, 0.5213, 0.07279, 0.4939, 0.05031, 0.4949, 0.04469, 0.5238, 0.0684, 0.243, 0.2436, 0.2786, 0.2455, 0.2764, 0.2485, 0.2388, 0.2466, 0.08943, 0.3608, 0.05381, 0.3626, 0.04965, 0.3596, 0.08722, 0.3577, 0.2759, 0.2565, 0.3069, 0.2589, 0.3062, 0.2648, 0.2739, 0.2623, 0.08722, 0.3577, 0.04965, 0.3596, 0.0492, 0.3516, 0.08677, 0.3497, 0.5975, 0.651, 0.5969, 0.6793, 0.5887, 0.6793, 0.5893, 0.651, 0.6423, 0.2755, 0.6423, 0.2707, 0.6479, 0.2707, 0.6479, 0.2734, 0.1182, 0.3553, 0.08722, 0.3577, 0.08677, 0.3497, 0.1177, 0.3473, 0.5975, 0.6139, 0.5975, 0.651, 0.5893, 0.651, 0.5893, 0.6139, 0.2764, 0.2485, 0.3073, 0.2509, 0.3069, 0.2589, 0.2759, 0.2565, 0.6423, 0.2653, 0.6397, 0.2359, 0.6479, 0.2359, 0.6479, 0.2676, 0.5969, 0.5856, 0.5975, 0.6139, 0.5893, 0.6139, 0.5887, 0.5856, 0.2283, 0.6865, 0.2283, 0.6288, 0.2456, 0.6334, 0.2456, 0.6819, 0.7844, 0.7905, 0.7844, 0.7584, 0.7844, 0.7557, 0.7844, 0.7526, 0.7844, 0.7209, 0.7905, 0.7194, 0.7905, 0.792, 0.5887, 0.5856, 0.5893, 0.6139, 0.5833, 0.6131, 0.5828, 0.5836, 0.2384, 0.2546, 0.2759, 0.2565, 0.2739, 0.2623, 0.2348, 0.2603, 0.08677, 0.3497, 0.0492, 0.3516, 0.04559, 0.3459, 0.08476, 0.3439, 0.5893, 0.651, 0.5887, 0.6793, 0.5828, 0.6813, 0.5833, 0.6518, 0.1177, 0.3473, 0.117, 0.3415, 0.1222, 0.3409, 0.1229, 0.3468, 0.1177, 0.3473, 0.08677, 0.3497, 0.08476, 0.3439, 0.117, 0.3415, 0.5893, 0.6139, 0.5893, 0.651, 0.5833, 0.6518, 0.5833, 0.6131, 0.8151, 0.5925, 0.8151, 0.5952, 0.8099, 0.5952, 0.8099, 0.5925, 0.3062, 0.2648, 0.3069, 0.2589, 0.3121, 0.2595, 0.3114, 0.2653, 0.8151, 0.5983, 0.8152, 0.63, 0.81, 0.63, 0.8099, 0.5983, 0.6274, 0.1198, 0.6445, 0.1359, 0.6435, 0.1378, 0.6256, 0.1211, 0.9509, 0.2359, 0.9509, 0.2739, 0.9482, 0.2739, 0.9482, 0.2359, 0.2964, 0.3504, 0.3005, 0.3508, 0.2978, 0.361, 0.2951, 0.3607, 0.1113, 0.2554, 0.1073, 0.2559, 0.106, 0.2455, 0.1087, 0.2452, 0.4136, 0.256, 0.4136, 0.2706, 0.4136, 0.2994, 0.4136, 0.3132, 0.4032, 0.3036, 0.4032, 0.2656, 0.4904, 0.2443, 0.4904, 0.2589, 0.468, 0.2501, 0.468, 0.2359, 0.1217, 0.3306, 0.1159, 0.3312, 0.1136, 0.3096, 0.1205, 0.3088, 0.3051, 0.275, 0.3108, 0.2756, 0.3097, 0.2974, 0.3027, 0.2966, 0.6172, 0.07222, 0.6172, 0.1103, 0.615, 0.1111, 0.615, 0.07139, 0.468, 0.2359, 0.468, 0.2501, 0.4309, 0.2526, 0.4309, 0.24, 0.1205, 0.3088, 0.1136, 0.3096, 0.1094, 0.2732, 0.1158, 0.2725, 0.3027, 0.2966, 0.3097, 0.2974, 0.3049, 0.3337, 0.2986, 0.333, 0.6274, 0.06267, 0.6172, 0.07222, 0.615, 0.07139, 0.6256, 0.06142, 0.585, 0.9192, 0.585, 0.9428, 0.5828, 0.9436, 0.5828, 0.919, 0.3062, 0.2648, 0.3114, 0.2653, 0.3108, 0.2756, 0.3051, 0.275, 0.1222, 0.3409, 0.117, 0.3415, 0.1159, 0.3312, 0.1217, 0.3306, 0.501, 0.2483, 0.501, 0.3209, 0.4904, 0.3249, 0.4904, 0.3105, 0.4904, 0.2589, 0.4904, 0.2443, 0.4309, 0.24, 0.4309, 0.2526, 0.4136, 0.2706, 0.4136, 0.256, 0.1158, 0.2725, 0.1094, 0.2732, 0.1073, 0.2559, 0.1113, 0.2554, 0.2986, 0.333, 0.3049, 0.3337, 0.3005, 0.3508, 0.2964, 0.3504, 0.6172, 0.1103, 0.6274, 0.1198, 0.6256, 0.1211, 0.615, 0.1111, 0.5828, 0.8069, 0.584, 0.7707, 0.5865, 0.7709, 0.5853, 0.8071, 0.468, 0.3218, 0.4904, 0.3105, 0.4904, 0.3249, 0.468, 0.3334, 0.584, 0.8294, 0.5828, 0.8069, 0.5853, 0.8071, 0.5865, 0.8296, 0.4309, 0.3164, 0.468, 0.3218, 0.468, 0.3334, 0.4309, 0.3292, 0.1187, 0.5131, 0.1098, 0.5351, 0.05712, 0.5351, 0.04559, 0.5131, 0.05112, 0.4767, 0.06846, 0.4598, 0.09782, 0.4598, 0.1162, 0.4767, 0.4136, 0.2994, 0.4309, 0.3164, 0.4309, 0.3292, 0.4136, 0.3132, 0.4046, 0.8311, 0.4032, 0.8142, 0.4058, 0.8142, 0.4071, 0.8311, 0.4032, 0.8142, 0.4032, 0.7854, 0.4058, 0.7854, 0.4058, 0.8142, 0.4032, 0.7854, 0.4046, 0.7674, 0.4071, 0.7674, 0.4058, 0.7854, 0.9428, 0.0963, 0.9428, 0.04469, 0.9453, 0.04469, 0.9453, 0.0963, 0.04661, 0.8371, 0.04559, 0.8008, 0.04816, 0.8006, 0.04917, 0.8369, 0.04559, 0.8008, 0.04661, 0.7784, 0.04917, 0.7782, 0.04816, 0.8006, 0.2455, 0.06575, 0.2455, 0.1254, 0.2348, 0.1154, 0.2348, 0.07572, 0.3258, 0.05353, 0.3258, 0.1376, 0.3023, 0.1465, 0.3023, 0.04469, 0.3023, 0.04469, 0.3023, 0.1465, 0.2635, 0.1421, 0.2635, 0.04902, 0.337, 0.05771, 0.337, 0.1334, 0.3258, 0.1376, 0.3258, 0.05353, 0.2635, 0.04902, 0.2635, 0.1421, 0.2455, 0.1254, 0.2455, 0.06575, 0.9544, 0.4261, 0.9544, 0.4497, 0.9522, 0.4499, 0.9522, 0.4253, 0.6445, 0.04664, 0.6274, 0.06267, 0.6256, 0.06142, 0.6435, 0.04469, 0.585, 0.9428, 0.585, 0.954, 0.5828, 0.9553, 0.5828, 0.9436, 0.9544, 0.4149, 0.9544, 0.4261, 0.9522, 0.4253, 0.9522, 0.4136, 0.8516, 0.04628, 0.8516, 0.1188, 0.8492, 0.1204, 0.8492, 0.04469, 0.3049, 0.3337, 0.3097, 0.2974, 0.3121, 0.2969, 0.3071, 0.3347, 0.1205, 0.3088, 0.1158, 0.2725, 0.1179, 0.2715, 0.1229, 0.3094, 0.1326, 0.0702, 0.1075, 0.05596, 0.1095, 0.04469, 0.1436, 0.064, 0.1075, 0.05596, 0.07668, 0.06131, 0.07085, 0.0514, 0.1095, 0.04469, 0.07668, 0.06131, 0.05654, 0.08489, 0.04559, 0.08097, 0.07085, 0.0514, 0.05654, 0.08489, 0.05654, 0.1157, 0.04559, 0.1196, 0.04559, 0.08097, 0.05654, 0.1157, 0.07668, 0.1392, 0.07085, 0.1492, 0.04559, 0.1196, 0.07668, 0.1392, 0.1075, 0.1446, 0.1095, 0.1559, 0.07085, 0.1492, 0.1075, 0.1446, 0.1326, 0.1303, 0.1436, 0.1366, 0.1095, 0.1559, 0.1326, 0.1303, 0.1326, 0.0702, 0.1436, 0.064, 0.1436, 0.1366, 0.6441, 0.4342, 0.6441, 0.4827, 0.6238, 0.4942, 0.599, 0.4899, 0.5828, 0.4709, 0.5828, 0.4461, 0.599, 0.4271, 0.6238, 0.4228, 0.7403, 0.07405, 0.7407, 0.0455, 0.758, 0.04854, 0.7577, 0.07253, 0.4079, 0.6538, 0.4079, 0.6243, 0.4253, 0.6266, 0.4253, 0.6515, 0.744, 0.2906, 0.7437, 0.262, 0.7611, 0.2635, 0.7613, 0.2875, 0.7407, 0.09877, 0.7403, 0.07405, 0.7577, 0.07253, 0.758, 0.0933, 0.4087, 0.6764, 0.4079, 0.6538, 0.4253, 0.6515, 0.426, 0.6705, 0.4079, 0.6243, 0.4087, 0.6017, 0.426, 0.6076, 0.4253, 0.6266, 0.7437, 0.262, 0.744, 0.2373, 0.7613, 0.2428, 0.7611, 0.2635, 0.7391, 0.2616, 0.7394, 0.2359, 0.744, 0.2373, 0.7437, 0.262, 0.4032, 0.6237, 0.4041, 0.6001, 0.4087, 0.6017, 0.4079, 0.6243, 0.4041, 0.678, 0.4032, 0.6544, 0.4079, 0.6538, 0.4087, 0.6764, 0.736, 0.1002, 0.7357, 0.07446, 0.7403, 0.07405, 0.7407, 0.09877, 0.7394, 0.2914, 0.7391, 0.2616, 0.7437, 0.262, 0.744, 0.2906, 0.4032, 0.6544, 0.4032, 0.6237, 0.4079, 0.6243, 0.4079, 0.6538, 0.7357, 0.07446, 0.736, 0.04469, 0.7407, 0.0455, 0.7403, 0.07405, 0.2237, 0.6877, 0.2237, 0.6275, 0.2283, 0.6288, 0.2283, 0.6865, 0.09164, 0.3639, 0.05797, 0.3656, 0.05381, 0.3626, 0.08943, 0.3608, 0.2471, 0.2406, 0.2808, 0.2424, 0.2786, 0.2455, 0.243, 0.2436, 0.5188, 0.07718, 0.4929, 0.05593, 0.4939, 0.05031, 0.5213, 0.07279, 0.6304, 0.2658, 0.6329, 0.2395, 0.6363, 0.2377, 0.6364, 0.2631, 0.2808, 0.2424, 0.3086, 0.2445, 0.308, 0.2477, 0.2786, 0.2455, 0.4929, 0.05593, 0.459, 0.05593, 0.4581, 0.05031, 0.4939, 0.05031, 0.1194, 0.3618, 0.09164, 0.3639, 0.08943, 0.3608, 0.1188, 0.3586, 0.6886, 0.8864, 0.693, 0.8862, 0.693, 0.9283, 0.6886, 0.9284, 0.459, 0.05593, 0.4331, 0.07718, 0.4306, 0.07279, 0.4581, 0.05031, 0.6329, 0.3018, 0.6304, 0.275, 0.6364, 0.2784, 0.6363, 0.3036, 0.8152, 0.5604, 0.8151, 0.5925, 0.8099, 0.5925, 0.81, 0.5604, 0.6397, 0.3054, 0.6423, 0.2755, 0.6479, 0.2734, 0.6479, 0.3054, 0.6363, 0.3036, 0.6364, 0.2784, 0.6423, 0.2755, 0.6397, 0.3054, 0.6276, 0.2994, 0.6277, 0.2729, 0.6304, 0.275, 0.6329, 0.3018, 0.6223, 0.2945, 0.622, 0.2725, 0.6277, 0.2729, 0.6276, 0.2994, 0.5925, 0.2945, 0.5922, 0.2725, 0.622, 0.2725, 0.6223, 0.2945, 0.8151, 0.5952, 0.8151, 0.5983, 0.8099, 0.5983, 0.8099, 0.5952, 0.6423, 0.2707, 0.6423, 0.2653, 0.6479, 0.2676, 0.6479, 0.2707, 0.6277, 0.2707, 0.6277, 0.2681, 0.6304, 0.2658, 0.6304, 0.2707, 0.6219, 0.2707, 0.622, 0.2685, 0.6277, 0.2681, 0.6277, 0.2707, 0.5922, 0.2707, 0.5922, 0.2685, 0.622, 0.2685, 0.6219, 0.2707, 0.4033, 0.9282, 0.4032, 0.9233, 0.4092, 0.9205, 0.4151, 0.9227, 0.4151, 0.9282, 0.4151, 0.933, 0.4092, 0.9358, 0.4032, 0.9325, 0.9119, 0.5605, 0.9169, 0.5604, 0.9169, 0.6026, 0.9119, 0.6026, 0.693, 0.8862, 0.698, 0.8864, 0.698, 0.9284, 0.693, 0.9283, 0.8817, 0.7195, 0.8877, 0.7197, 0.8877, 0.7617, 0.8817, 0.7615, 0.8817, 0.8511, 0.8875, 0.8513, 0.8875, 0.8934, 0.8817, 0.8931, 0.9064, 0.5604, 0.9119, 0.5605, 0.9119, 0.6026, 0.9064, 0.6025, 0.8875, 0.8513, 0.8935, 0.8512, 0.8935, 0.8932, 0.8875, 0.8934, 0.8877, 0.7197, 0.8935, 0.7194, 0.8935, 0.7614, 0.8877, 0.7617, 0.2242, 0.7771, 0.2283, 0.7771, 0.2278, 0.8058, 0.2237, 0.8058])
me_cylinder.materials.append(mat_tbm)
me_cylinder.use_remesh_preserve_volume = False
me_cylinder.use_remesh_preserve_attributes = False
me_cylinder.use_mirror_vertex_groups = False
me_cylinder.update()

# ---- objects
ob_cube_001 = bpy.data.objects.new('Cube.001', me_cube_000)
ob_plane = bpy.data.objects.new('Plane', me_plane_001)
ob_cube = bpy.data.objects.new('Cube', me_cube_001)
ob_cylinder = bpy.data.objects.new('Cylinder', me_cylinder)

# ---- transforms, parenting, visibility, modifiers, constraints
ob_cube_001.location = (0.0203, 1.517, 6.883)
ob_cube_001.lineart.crease_threshold = 0.0
ob_plane.location = (0.7032, 1.091, 5.047)
ob_plane.rotation_euler = (1.571, 0.0, 1.571)
ob_plane.lineart.crease_threshold = 0.0
ob_cube.location = (0.0203, 1.517, 6.883)
ob_cube.lineart.crease_threshold = 0.0
ob_cylinder.location = (0.0, 0.0, 1.0)
ob_cylinder.lineart.crease_threshold = 0.0

# ---- collection membership
col_collection_1.objects.link(ob_cube_001)
col_collection_1.objects.link(ob_plane)
col_collection_1.objects.link(ob_cube)
col_collection_1.objects.link(ob_cylinder)

# ---- scene / render settings (as saved in the file)
scene.frame_start = 1; scene.frame_end = 250; scene.frame_set(1)
scene.render.engine = 'BLENDER_EEVEE_NEXT'
scene.render.resolution_percentage = 50
scene.render.dither_intensity = 0.0
scene.cycles.use_denoising = False
scene.cycles.samples = 128
scene.cycles.sampling_pattern = 'TABULATED_SOBOL'
scene.cycles.use_adaptive_sampling = False
scene.cycles.use_light_tree = False
scene.cycles.blur_glossy = 0.0
scene.cycles.sample_clamp_indirect = 0.0
scene.cycles.bake_type = 'ENVIRONMENT'
scene.view_settings.view_transform = 'Standard'
bpy.context.view_layer.update()

# ---- added for rendering (the .blend has no active camera and no usable light): camera, sun
cam_auto = bpy.data.cameras.new('AutoCamera')
cam_auto.lens = 50.0
cam_auto.sensor_width = 36.0
cam_auto.clip_end = 1000.0
ob_auto_camera = bpy.data.objects.new('AutoCamera', cam_auto)
scene.collection.objects.link(ob_auto_camera)
ob_auto_camera.location = (7.55355, -8.94931, 9.60588)
ob_auto_camera.rotation_euler = (1.09748, -7.21219e-08, 0.694738)
scene.camera = ob_auto_camera
light_auto_sun = bpy.data.lights.new('AutoSun', 'SUN')
light_auto_sun.energy = 3.0
light_auto_sun.angle = 0.0523599
ob_auto_sun = bpy.data.objects.new('AutoSun', light_auto_sun)
scene.collection.objects.link(ob_auto_sun)
ob_auto_sun.rotation_euler = (0.872665, 0.174533, 0.523599)
bpy.context.view_layer.update()
